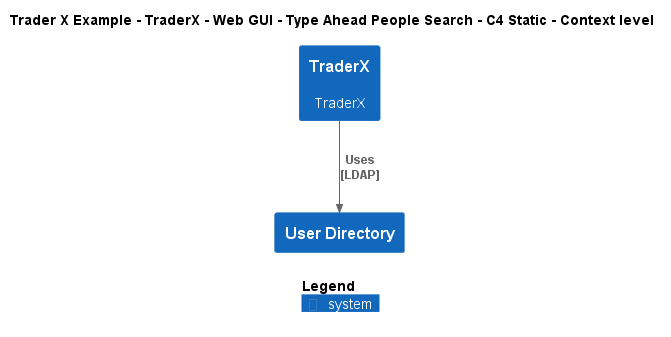

The diagram above was rendered by PlantUML. Its source (embedded in the PNG):
@startuml
!include ..\..\..\..\..\..\..\.c4s\C4_Context.puml

AddElementTag("c4interflow:lifecycle:new", $bgColor=green, $fontColor=#ffffff, $borderColor=green, $shadowing="False")
AddElementTag("c4interflow:lifecycle:changed", $bgColor=orange, $fontColor=#ffffff, $borderColor=orange, $shadowing="False")
AddElementTag("c4interflow:lifecycle:removed", $bgColor=red, $fontColor=#ffffff, $borderColor=red, $shadowing="False")

AddRelTag("c4interflow:lifecycle:new", $textColor=green, $lineColor=green)
AddRelTag("c4interflow:lifecycle:changed", $textColor=orange, $lineColor=orange)
AddRelTag("c4interflow:lifecycle:removed", $textColor=red, $lineColor=red)

SHOW_PERSON_PORTRAIT()
LAYOUT_TOP_DOWN()

skinparam linetype polyline

title Trader X Example - TraderX - Web GUI - Type Ahead People Search - C4 Static - Context level

System(TraderXExample.SoftwareSystems.TraderX, "TraderX", "TraderX")
System(TraderXExample.SoftwareSystems.UserDirectory, "User Directory", "")

Rel(TraderXExample.SoftwareSystems.TraderX, TraderXExample.SoftwareSystems.UserDirectory, "Uses\n[LDAP]", $tags='protocol:ldap')


SHOW_LEGEND()
@enduml